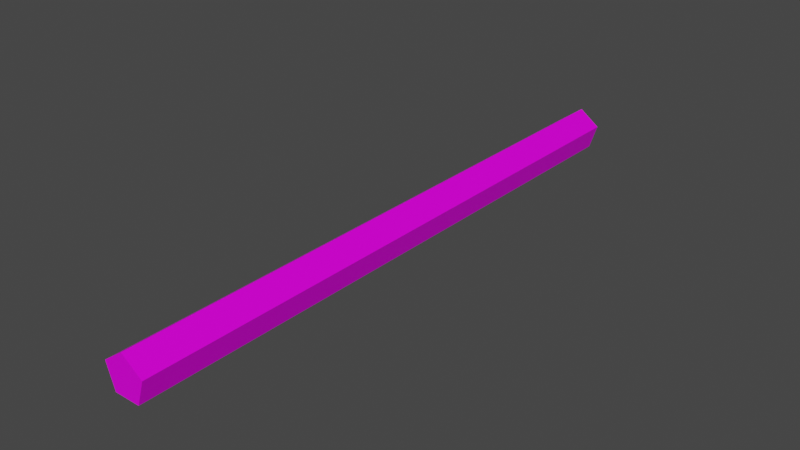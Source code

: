 # Source: Pencil01a.blend  (saved by Blender 3.6.11; exported with 4.5.12 LTS)
import bpy
from mathutils import Matrix  # noqa: F401  (used for matrix-valued properties, if any)

bpy.ops.wm.read_factory_settings(use_empty=True)
scene = bpy.context.scene
scene.name = 'Scene'

# ---- collections
col_collection = bpy.data.collections.new('Collection'); scene.collection.children.link(col_collection)

# ---- images (referenced by path relative to the original .blend; pixels are not part of the script)
import os
ASSET_DIR = os.environ.get("B2B_ASSET_DIR", "")  # directory of the original .blend (textures are referenced by path, not embedded)
HERE = os.path.dirname(os.path.abspath(__file__))  # packed textures are extracted next to this script under _unpacked/

def load_image(name, relpath, width, height, colorspace="sRGB"):
    """Load a texture the original file referenced (path relative to the .blend, or extracted next to this script)."""
    p = next((c for c in (os.path.join(HERE, relpath), os.path.join(ASSET_DIR, relpath)) if relpath and os.path.exists(c)), "")
    if p:
        img = bpy.data.images.load(p, check_existing=True)
        img.name = name
    else:  # same state as the original file: an image datablock whose file is absent (Cycles renders it pink)
        img = bpy.data.images.new(name, width, height)
        img.source = "FILE"
        img.filepath = "//" + (relpath or name)
    img.colorspace_settings.name = colorspace
    return img
img_pencils01_a_png = load_image('Pencils01_a.png', 'Pencils01_a.png', 1024, 1024, 'sRGB')

# ---- materials (node trees are filled in below, after node groups)
mat_materials = bpy.data.materials.new('Materials')
mat_materials.alpha_threshold = 0.0
mat_materials.use_transparent_shadow = False
mat_materials.roughness = 0.5
mat_materials.line_color = (0.0, 0.0, 0.0, 1.0)

# ---- material node trees
mat_materials.use_nodes = True; mat_materials.node_tree.nodes.clear()
_N = mat_materials.node_tree.nodes; _L = mat_materials.node_tree.links
n0 = _N.new('ShaderNodeOutputMaterial'); n0.name = 'Material Output'; n0.location = (300, 300)
n1 = _N.new('ShaderNodeBsdfPrincipled'); n1.name = 'Principled BSDF'; n1.location = (10, 300)
n1.distribution = 'GGX'
n1.subsurface_method = 'RANDOM_WALK_SKIN'
n1.inputs[3].default_value = 1.45
n1.inputs[13].default_value = 0.15
n1.inputs[27].default_value = (0.0, 0.0, 0.0, 1.0)
n1.inputs[28].default_value = 1.0
n2 = _N.new('ShaderNodeTexImage'); n2.name = 'Image Texture'; n2.location = (-280, 280)
n2.image = img_pencils01_a_png
n2.interpolation = 'Closest'
_L.new(n1.outputs[0], n0.inputs[0])
_L.new(n2.outputs[0], n1.inputs[0])
n0.is_active_output = True

# ---- world
world_world = bpy.data.worlds.new('World'); scene.world = world_world
world_world.use_nodes = True; world_world.node_tree.nodes.clear()
_N = world_world.node_tree.nodes; _L = world_world.node_tree.links
n0 = _N.new('ShaderNodeOutputWorld'); n0.name = 'World Output'; n0.location = (300, 300)
n1 = _N.new('ShaderNodeBackground'); n1.name = 'Background'; n1.location = (10, 300)
n1.inputs[0].default_value = (0.05088, 0.05088, 0.05088, 1.0)
_L.new(n1.outputs[0], n0.inputs[0])
n0.is_active_output = True
world_world.color = (0.05088, 0.05088, 0.05088)
world_world.use_sun_shadow = False
world_world.sun_shadow_jitter_overblur = 0.0

# ---- meshes
me_cylinder = bpy.data.meshes.new('Cylinder')
me_cylinder.from_pydata([(-1.598e-17, 0.25, -0.113), (-1.598e-17, -0.25, -0.113), (0.01711, 0.25, -0.1254), (0.01711, -0.25, -0.1254), (0.01058, 0.25, -0.1456), (0.01058, -0.25, -0.1456), (-0.01058, 0.25, -0.1456), (-0.01058, -0.25, -0.1456), (-0.01711, 0.25, -0.1254), (-0.01711, -0.25, -0.1254)], [], [(0, 1, 3, 2), (2, 3, 5, 4), (4, 5, 7, 6), (6, 7, 9, 8), (8, 9, 1, 0), (2, 4, 6, 8), (0, 2, 8), (5, 3, 9, 7), (1, 9, 3)])
_uv = me_cylinder.uv_layers.new(name='UVMap')
_uv.uv.foreach_set('vector', [1.0, 0.0, 1.0, 1.0, 0.9583, 1.0, 0.9583, 0.0, 0.9583, 0.0, 0.9583, 1.0, 0.875, 1.0, 0.875, 0.0, 0.875, 0.0, 0.875, 1.0, 0.7917, 1.0, 0.7917, 0.0, 0.7917, 0.0, 0.7917, 1.0, 0.7083, 1.0, 0.7083, 0.0, 0.7083, 0.0, 0.7083, 1.0, 0.6667, 1.0, 0.6667, 0.0, 0.875, 0.8333, 0.6667, 0.8438, 0.6667, 0.9062, 0.875, 0.9167, 1.0, 0.875, 0.875, 0.8333, 0.875, 0.9167, 1.0, 0.9062, 0.7917, 0.9167, 0.7917, 0.8333, 1.0, 0.8438, 0.6667, 0.875, 0.7917, 0.8333, 0.7917, 0.9167])
me_cylinder.materials.append(mat_materials)
me_cylinder.update()

# ---- objects
ob_pencil01a = bpy.data.objects.new('Pencil01a', me_cylinder)

# ---- transforms, parenting, visibility, modifiers, constraints
ob_pencil01a.location = (0.0, 0.0, 0.1456)

# ---- collection membership
col_collection.objects.link(ob_pencil01a)

# ---- scene / render settings (as saved in the file)
scene.frame_start = 1; scene.frame_end = 250; scene.frame_set(1)
scene.render.engine = 'BLENDER_EEVEE_NEXT'
scene.cycles.sampling_pattern = 'TABULATED_SOBOL'
scene.view_settings.view_transform = 'Filmic'
bpy.context.view_layer.update()

# ---- added for rendering (the .blend has no active camera and no usable light): camera, sun
cam_auto = bpy.data.cameras.new('AutoCamera')
cam_auto.lens = 50.0
cam_auto.sensor_width = 36.0
cam_auto.clip_end = 1000.0
ob_auto_camera = bpy.data.objects.new('AutoCamera', cam_auto)
scene.collection.objects.link(ob_auto_camera)
ob_auto_camera.location = (0.464671, -0.557606, 0.388011)
ob_auto_camera.rotation_euler = (1.09748, -7.21219e-08, 0.694738)
scene.camera = ob_auto_camera
light_auto_sun = bpy.data.lights.new('AutoSun', 'SUN')
light_auto_sun.energy = 3.0
light_auto_sun.angle = 0.0523599
ob_auto_sun = bpy.data.objects.new('AutoSun', light_auto_sun)
scene.collection.objects.link(ob_auto_sun)
ob_auto_sun.rotation_euler = (0.872665, 0.174533, 0.523599)
bpy.context.view_layer.update()
